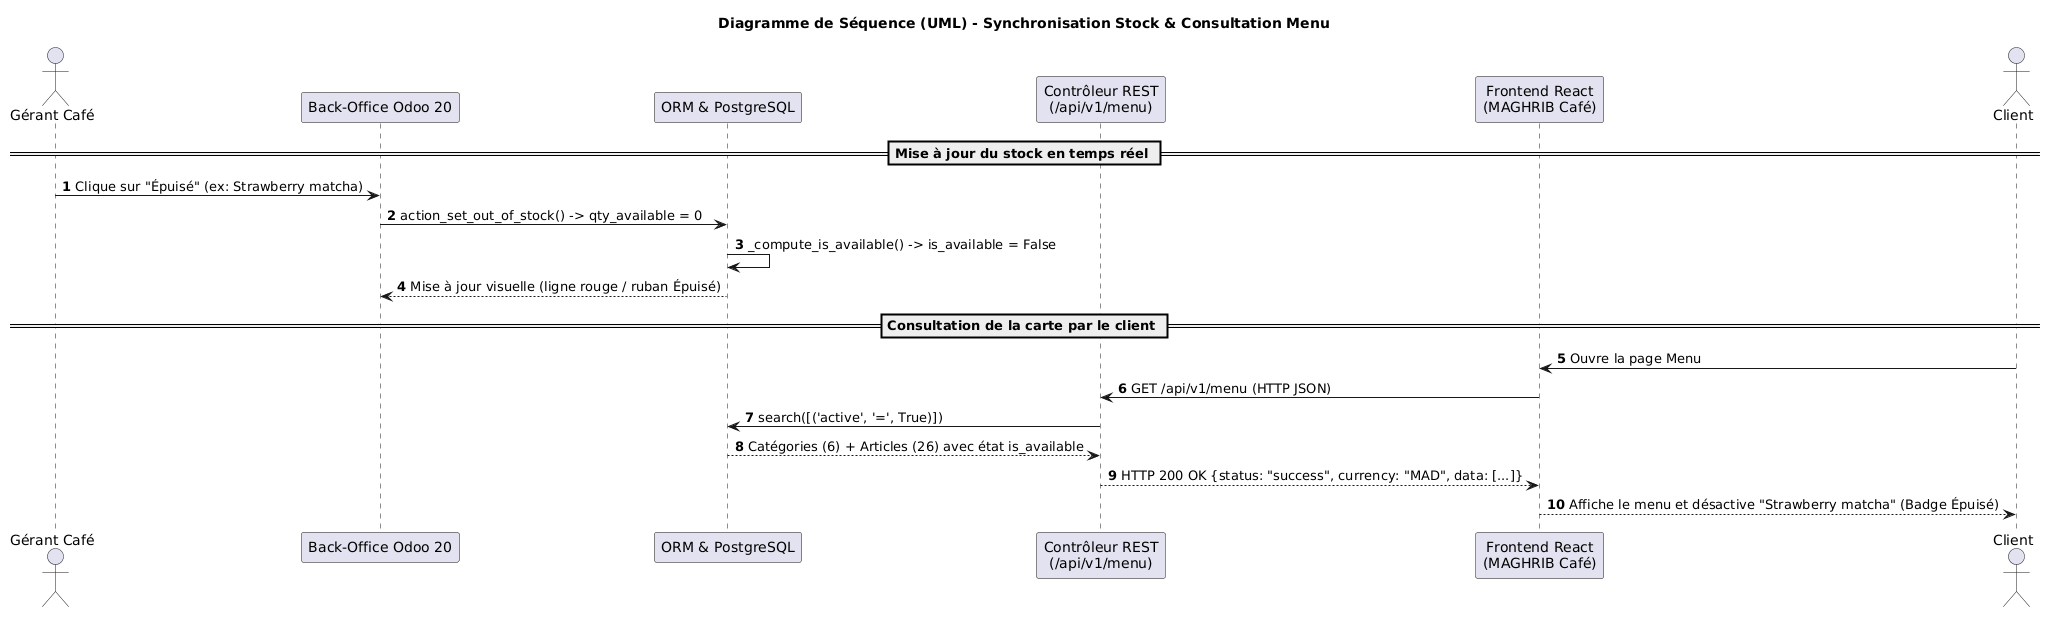

The diagram above was rendered by PlantUML. Its source (embedded in the PNG):
@startuml
title Diagramme de Séquence (UML) - Synchronisation Stock & Consultation Menu
autonumber

actor "Gérant Café" as Gerant
participant "Back-Office Odoo 20" as BackOffice
participant "ORM & PostgreSQL" as DB
participant "Contrôleur REST\n(/api/v1/menu)" as API
participant "Frontend React\n(MAGHRIB Café)" as React
actor "Client" as Client

== Mise à jour du stock en temps réel ==
Gerant -> BackOffice : Clique sur "Épuisé" (ex: Strawberry matcha)
BackOffice -> DB : action_set_out_of_stock() -> qty_available = 0
DB -> DB : _compute_is_available() -> is_available = False
DB --> BackOffice : Mise à jour visuelle (ligne rouge / ruban Épuisé)

== Consultation de la carte par le client ==
Client -> React : Ouvre la page Menu
React -> API : GET /api/v1/menu (HTTP JSON)
API -> DB : search([('active', '=', True)])
DB --> API : Catégories (6) + Articles (26) avec état is_available
API --> React : HTTP 200 OK {status: "success", currency: "MAD", data: [...]}
React --> Client : Affiche le menu et désactive "Strawberry matcha" (Badge Épuisé)
@enduml